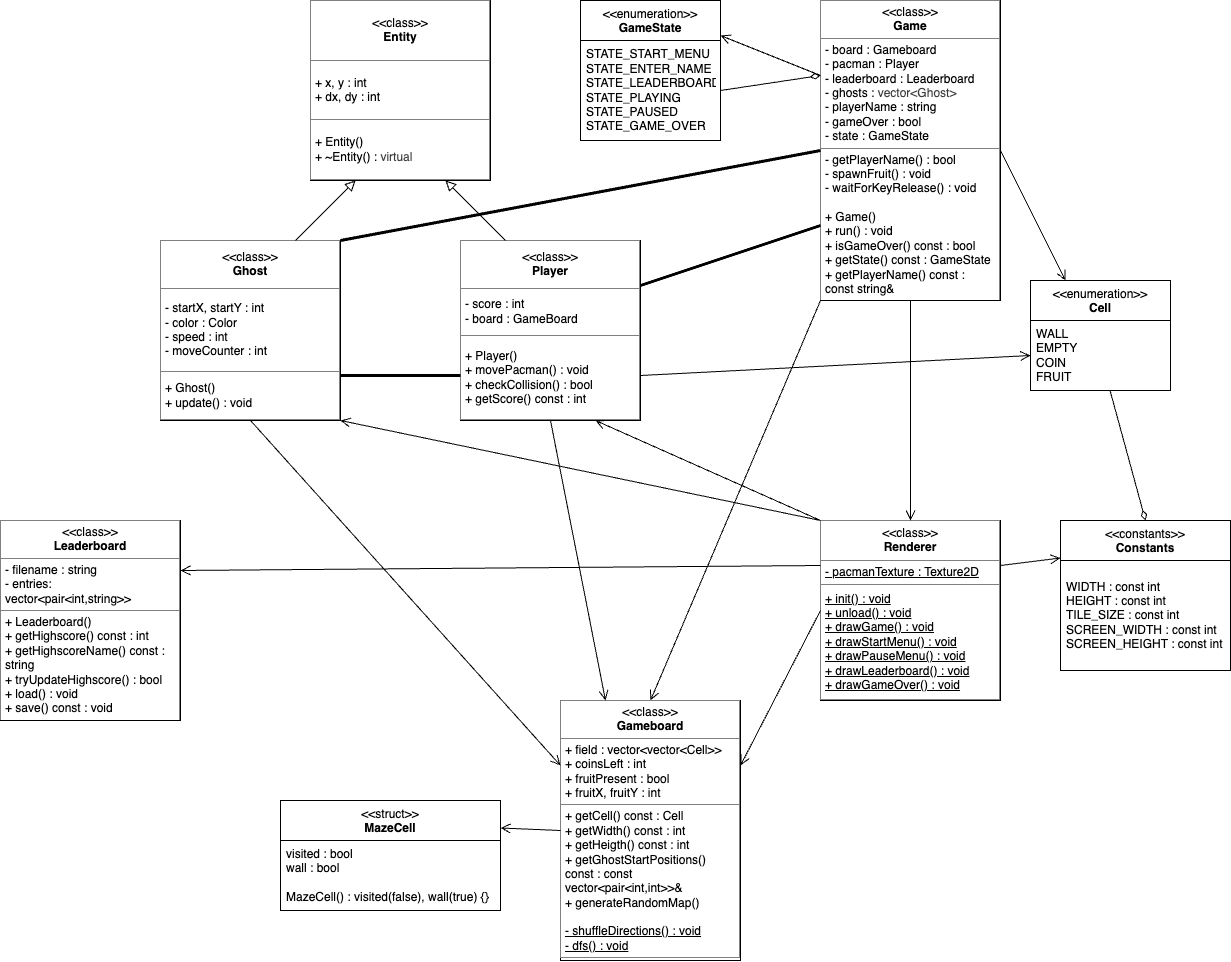

The diagram above was exported from draw.io. Its source (the exported page's mxGraphModel, read from the mxfile embedded in the PNG):
<mxGraphModel dx="2224" dy="989" grid="1" gridSize="10" guides="1" tooltips="1" connect="1" arrows="1" fold="1" page="1" pageScale="1" pageWidth="827" pageHeight="1169" math="0" shadow="0">
  <root>
    <mxCell id="0" />
    <mxCell id="1" parent="0" />
    <mxCell id="6" value="&lt;table style=&quot;width: 180px; height: 180px; border-collapse: collapse;&quot; border=&quot;1&quot; width=&quot;100%&quot; height=&quot;100%&quot; cellpadding=&quot;4&quot;&gt;&lt;tbody&gt;&lt;tr&gt;&lt;th align=&quot;center&quot;&gt;&lt;span style=&quot;color: rgb(0, 0, 0); font-weight: 400;&quot;&gt;&amp;lt;&amp;lt;class&amp;gt;&amp;gt;&lt;/span&gt;&lt;br&gt;Entity&lt;/th&gt;&lt;/tr&gt;&lt;tr&gt;&lt;td&gt;+ x, y : int&lt;br&gt;+ dx, dy : int&lt;br&gt;&lt;/td&gt;&lt;/tr&gt;&lt;tr&gt;&lt;td&gt;+ Entity()&lt;br&gt;+&lt;font face=&quot;Helvetica&quot;&gt;&lt;span style=&quot;white-space: pre;&quot;&gt; &lt;/span&gt;&lt;span style=&quot;white-space: pre;&quot;&gt;~Entity&lt;/span&gt;&lt;span style=&quot;white-space: pre;&quot;&gt;() : &lt;/span&gt;&lt;/font&gt;&lt;span style=&quot;color: rgb(63, 63, 63);&quot;&gt;virtual&lt;/span&gt;&lt;/td&gt;&lt;/tr&gt;&lt;/tbody&gt;&lt;/table&gt;" style="verticalAlign=top;align=left;overflow=fill;html=1;whiteSpace=wrap;" vertex="1" parent="1">
      <mxGeometry x="-110" y="40" width="180" height="180" as="geometry" />
    </mxCell>
    <mxCell id="7" value="&lt;table style=&quot;width: 180px; height: 180px; border-collapse: collapse;&quot; border=&quot;1&quot; width=&quot;100%&quot; height=&quot;100%&quot; cellpadding=&quot;4&quot;&gt;&lt;tbody&gt;&lt;tr&gt;&lt;th align=&quot;center&quot;&gt;&lt;span style=&quot;color: rgb(0, 0, 0); font-weight: 400;&quot;&gt;&amp;lt;&amp;lt;class&amp;gt;&amp;gt;&lt;/span&gt;&lt;br style=&quot;font-weight: 400;&quot;&gt;Player&lt;/th&gt;&lt;/tr&gt;&lt;tr&gt;&lt;td&gt;- score : int&lt;br&gt;- board : GameBoard&lt;br&gt;&lt;/td&gt;&lt;/tr&gt;&lt;tr&gt;&lt;td&gt;+ Player()&lt;br&gt;+ movePacman() : void&lt;br&gt;+ checkCollision() : bool&lt;br&gt;+ getScore() const : int&lt;/td&gt;&lt;/tr&gt;&lt;/tbody&gt;&lt;/table&gt;" style="verticalAlign=top;align=left;overflow=fill;html=1;whiteSpace=wrap;" vertex="1" parent="1">
      <mxGeometry x="40" y="280" width="180" height="180" as="geometry" />
    </mxCell>
    <mxCell id="8" value="&lt;table style=&quot;width: 180px; height: 180px; border-collapse: collapse;&quot; border=&quot;1&quot; width=&quot;100%&quot; height=&quot;100%&quot; cellpadding=&quot;4&quot;&gt;&lt;tbody&gt;&lt;tr&gt;&lt;th align=&quot;center&quot;&gt;&lt;span style=&quot;color: rgb(0, 0, 0); font-weight: 400;&quot;&gt;&amp;lt;&amp;lt;class&amp;gt;&amp;gt;&lt;/span&gt;&lt;br&gt;Ghost&lt;/th&gt;&lt;/tr&gt;&lt;tr&gt;&lt;td&gt;- startX, startY : int&amp;nbsp;&lt;br&gt;- color : Color&lt;br&gt;- speed : int&lt;br&gt;- moveCounter : int&lt;br&gt;&lt;/td&gt;&lt;/tr&gt;&lt;tr&gt;&lt;td&gt;+ Ghost()&lt;br&gt;+ update() : void&lt;/td&gt;&lt;/tr&gt;&lt;/tbody&gt;&lt;/table&gt;" style="verticalAlign=top;align=left;overflow=fill;html=1;whiteSpace=wrap;" vertex="1" parent="1">
      <mxGeometry x="-260" y="280" width="180" height="180" as="geometry" />
    </mxCell>
    <mxCell id="9" value="&amp;lt;&amp;lt;enumeration&amp;gt;&amp;gt;&lt;br&gt;&lt;b&gt;GameState&lt;/b&gt;" style="swimlane;fontStyle=0;align=center;verticalAlign=top;childLayout=stackLayout;horizontal=1;startSize=40;horizontalStack=0;resizeParent=1;resizeParentMax=0;resizeLast=0;collapsible=0;marginBottom=0;html=1;whiteSpace=wrap;" vertex="1" parent="1">
      <mxGeometry x="160" y="40" width="140" height="140" as="geometry" />
    </mxCell>
    <mxCell id="10" value="STATE_START_MENU&lt;div&gt;STATE_ENTER_NAME&lt;/div&gt;&lt;div&gt;STATE_LEADERBOARD&lt;/div&gt;&lt;div&gt;STATE_PLAYING&lt;/div&gt;&lt;div&gt;STATE_PAUSED&lt;/div&gt;&lt;div&gt;STATE_GAME_OVER&lt;/div&gt;" style="text;html=1;strokeColor=none;fillColor=none;align=left;verticalAlign=middle;spacingLeft=4;spacingRight=4;overflow=hidden;rotatable=0;points=[[0,0.5],[1,0.5]];portConstraint=eastwest;whiteSpace=wrap;" vertex="1" parent="9">
      <mxGeometry y="40" width="140" height="100" as="geometry" />
    </mxCell>
    <mxCell id="11" value="&lt;table style=&quot;width: 180px; height: 180px; border-collapse: collapse;&quot; border=&quot;1&quot; width=&quot;100%&quot; height=&quot;100%&quot; cellpadding=&quot;4&quot;&gt;&lt;tbody&gt;&lt;tr&gt;&lt;th align=&quot;center&quot;&gt;&lt;span style=&quot;color: rgb(0, 0, 0); font-weight: 400;&quot;&gt;&amp;lt;&amp;lt;class&amp;gt;&amp;gt;&lt;/span&gt;&lt;br&gt;Game&lt;/th&gt;&lt;/tr&gt;&lt;tr&gt;&lt;td&gt;- board : Gameboard&lt;br&gt;- pacman : Player&lt;br&gt;- leaderboard : Leaderboard&lt;br&gt;- ghosts :&amp;nbsp;&lt;span style=&quot;color: rgb(63, 63, 63);&quot;&gt;vector&amp;lt;Ghost&amp;gt;&lt;/span&gt;&lt;br&gt;- playerName : string&lt;br&gt;- gameOver : bool&lt;br&gt;- state : GameState&lt;br&gt;&lt;/td&gt;&lt;/tr&gt;&lt;tr&gt;&lt;td&gt;- getPlayerName() : bool&lt;br&gt;- spawnFruit() : void&lt;br&gt;- waitForKeyRelease() : void&lt;br&gt;&lt;br&gt;+ Game()&lt;br&gt;+ run() : void&lt;br&gt;+ isGameOver() const : bool&lt;br&gt;+ getState() const : GameState&lt;br&gt;+ getPlayerName() const : const string&amp;amp;&lt;/td&gt;&lt;/tr&gt;&lt;/tbody&gt;&lt;/table&gt;" style="verticalAlign=top;align=left;overflow=fill;html=1;whiteSpace=wrap;" vertex="1" parent="1">
      <mxGeometry x="400" y="40" width="180" height="300" as="geometry" />
    </mxCell>
    <mxCell id="12" value="&amp;lt;&amp;lt;enumeration&amp;gt;&amp;gt;&lt;br&gt;&lt;b&gt;Cell&lt;/b&gt;" style="swimlane;fontStyle=0;align=center;verticalAlign=top;childLayout=stackLayout;horizontal=1;startSize=40;horizontalStack=0;resizeParent=1;resizeParentMax=0;resizeLast=0;collapsible=0;marginBottom=0;html=1;whiteSpace=wrap;" vertex="1" parent="1">
      <mxGeometry x="610" y="320" width="140" height="110" as="geometry" />
    </mxCell>
    <mxCell id="13" value="WALL&lt;div&gt;EMPTY&lt;/div&gt;&lt;div&gt;COIN&lt;/div&gt;&lt;div&gt;FRUIT&lt;/div&gt;" style="text;html=1;strokeColor=none;fillColor=none;align=left;verticalAlign=middle;spacingLeft=4;spacingRight=4;overflow=hidden;rotatable=0;points=[[0,0.5],[1,0.5]];portConstraint=eastwest;whiteSpace=wrap;" vertex="1" parent="12">
      <mxGeometry y="40" width="140" height="70" as="geometry" />
    </mxCell>
    <mxCell id="14" value="&lt;table style=&quot;width: 180px; height: 180px; border-collapse: collapse;&quot; border=&quot;1&quot; width=&quot;100%&quot; height=&quot;100%&quot; cellpadding=&quot;4&quot;&gt;&lt;tbody&gt;&lt;tr&gt;&lt;th align=&quot;center&quot;&gt;&lt;span style=&quot;color: rgb(0, 0, 0); font-weight: 400;&quot;&gt;&amp;lt;&amp;lt;class&amp;gt;&amp;gt;&lt;/span&gt;&lt;br&gt;Gameboard&lt;/th&gt;&lt;/tr&gt;&lt;tr&gt;&lt;td&gt;+ field : vector&amp;lt;vector&amp;lt;Cell&amp;gt;&amp;gt;&lt;br&gt;+ coinsLeft : int&lt;br&gt;+ fruitPresent : bool&lt;br&gt;+ fruitX, fruitY : int&lt;/td&gt;&lt;/tr&gt;&lt;tr&gt;&lt;td&gt;+ getCell() const : Cell&lt;br&gt;+ getWidth() const : int&lt;br&gt;+ getHeigth() const : int&lt;br&gt;+ getGhostStartPositions() const : const vector&amp;lt;pair&amp;lt;int,int&amp;gt;&amp;gt;&amp;amp;&lt;br&gt;+ generateRandomMap()&lt;br&gt;&lt;br&gt;&lt;u&gt;- shuffleDirections() : void&lt;br&gt;- dfs() : void&lt;/u&gt;&lt;/td&gt;&lt;/tr&gt;&lt;/tbody&gt;&lt;/table&gt;" style="verticalAlign=top;align=left;overflow=fill;html=1;whiteSpace=wrap;" vertex="1" parent="1">
      <mxGeometry x="140" y="740" width="180" height="260" as="geometry" />
    </mxCell>
    <mxCell id="15" value="&lt;table style=&quot;width: 180px; height: 180px; border-collapse: collapse;&quot; border=&quot;1&quot; width=&quot;100%&quot; height=&quot;100%&quot; cellpadding=&quot;4&quot;&gt;&lt;tbody&gt;&lt;tr&gt;&lt;th align=&quot;center&quot;&gt;&lt;span style=&quot;color: rgb(0, 0, 0); font-weight: 400;&quot;&gt;&amp;lt;&amp;lt;class&amp;gt;&amp;gt;&lt;br&gt;&lt;/span&gt;Leaderboard&lt;/th&gt;&lt;/tr&gt;&lt;tr&gt;&lt;td&gt;- filename : string&lt;br&gt;- entries: vector&amp;lt;pair&amp;lt;int,string&amp;gt;&amp;gt;&lt;/td&gt;&lt;/tr&gt;&lt;tr&gt;&lt;td&gt;+ Leaderboard()&lt;br&gt;+ getHighscore() const : int&lt;br&gt;+ getHighscoreName() const : string&lt;br&gt;+ tryUpdateHighscore() : bool&lt;br&gt;+ load() : void&lt;br&gt;+ save() const : void&lt;/td&gt;&lt;/tr&gt;&lt;/tbody&gt;&lt;/table&gt;" style="verticalAlign=top;align=left;overflow=fill;html=1;whiteSpace=wrap;" vertex="1" parent="1">
      <mxGeometry x="-420" y="560" width="180" height="200" as="geometry" />
    </mxCell>
    <mxCell id="16" value="&amp;lt;&amp;lt;struct&amp;gt;&amp;gt;&lt;br&gt;&lt;b&gt;MazeCell&lt;/b&gt;" style="swimlane;fontStyle=0;align=center;verticalAlign=top;childLayout=stackLayout;horizontal=1;startSize=40;horizontalStack=0;resizeParent=1;resizeParentMax=0;resizeLast=0;collapsible=0;marginBottom=0;html=1;whiteSpace=wrap;" vertex="1" parent="1">
      <mxGeometry x="-140" y="840" width="220" height="110" as="geometry" />
    </mxCell>
    <mxCell id="17" value="visited : bool&lt;div&gt;wall : bool&lt;/div&gt;&lt;div&gt;&lt;br&gt;&lt;/div&gt;&lt;div&gt;MazeCell() : visited(false), wall(true) {}&lt;/div&gt;" style="text;html=1;strokeColor=none;fillColor=none;align=left;verticalAlign=middle;spacingLeft=4;spacingRight=4;overflow=hidden;rotatable=0;points=[[0,0.5],[1,0.5]];portConstraint=eastwest;whiteSpace=wrap;" vertex="1" parent="16">
      <mxGeometry y="40" width="220" height="70" as="geometry" />
    </mxCell>
    <mxCell id="18" value="&lt;table style=&quot;width: 180px; height: 180px; border-collapse: collapse;&quot; border=&quot;1&quot; width=&quot;100%&quot; height=&quot;100%&quot; cellpadding=&quot;4&quot;&gt;&lt;tbody&gt;&lt;tr&gt;&lt;th align=&quot;center&quot;&gt;&lt;span style=&quot;color: rgb(0, 0, 0); font-weight: 400;&quot;&gt;&amp;lt;&amp;lt;class&amp;gt;&amp;gt;&lt;br&gt;&lt;/span&gt;Renderer&lt;/th&gt;&lt;/tr&gt;&lt;tr&gt;&lt;td&gt;&lt;u&gt;- pacmanTexture : Texture2D&lt;/u&gt;&lt;/td&gt;&lt;/tr&gt;&lt;tr&gt;&lt;td&gt;&lt;u&gt;+ init() : void&lt;br&gt;+ unload() : void&lt;br&gt;+ drawGame() : void&lt;br&gt;+ drawStartMenu() : void&lt;br&gt;+ drawPauseMenu() : void&lt;br&gt;+ drawLeaderboard() : void&lt;br&gt;+ drawGameOver() : void&lt;/u&gt;&lt;/td&gt;&lt;/tr&gt;&lt;/tbody&gt;&lt;/table&gt;" style="verticalAlign=top;align=left;overflow=fill;html=1;whiteSpace=wrap;" vertex="1" parent="1">
      <mxGeometry x="400" y="560" width="180" height="180" as="geometry" />
    </mxCell>
    <mxCell id="22" value="&amp;lt;&amp;lt;constants&amp;gt;&amp;gt;&lt;br&gt;&lt;b&gt;Constants&lt;/b&gt;" style="swimlane;fontStyle=0;align=center;verticalAlign=top;childLayout=stackLayout;horizontal=1;startSize=40;horizontalStack=0;resizeParent=1;resizeParentMax=0;resizeLast=0;collapsible=0;marginBottom=0;html=1;whiteSpace=wrap;" vertex="1" parent="1">
      <mxGeometry x="640" y="560" width="170" height="150" as="geometry" />
    </mxCell>
    <mxCell id="23" value="WIDTH : const int&lt;div&gt;HEIGHT : const int&lt;/div&gt;&lt;div&gt;TILE_SIZE : const int&lt;/div&gt;&lt;div&gt;SCREEN_WIDTH : const int&lt;/div&gt;&lt;div&gt;SCREEN_HEIGHT : const int&lt;/div&gt;" style="text;html=1;strokeColor=none;fillColor=none;align=left;verticalAlign=middle;spacingLeft=4;spacingRight=4;overflow=hidden;rotatable=0;points=[[0,0.5],[1,0.5]];portConstraint=eastwest;whiteSpace=wrap;" vertex="1" parent="22">
      <mxGeometry y="40" width="170" height="110" as="geometry" />
    </mxCell>
    <mxCell id="25" value="" style="endArrow=block;html=1;rounded=0;align=center;verticalAlign=bottom;endFill=0;labelBackgroundColor=none;endSize=8;exitX=0.75;exitY=0;exitDx=0;exitDy=0;entryX=0.25;entryY=1;entryDx=0;entryDy=0;" edge="1" parent="1" source="8" target="6">
      <mxGeometry relative="1" as="geometry">
        <mxPoint x="-90" y="350" as="sourcePoint" />
        <mxPoint x="70" y="350" as="targetPoint" />
      </mxGeometry>
    </mxCell>
    <mxCell id="26" value="" style="resizable=0;html=1;align=center;verticalAlign=top;labelBackgroundColor=none;" connectable="0" vertex="1" parent="25">
      <mxGeometry relative="1" as="geometry" />
    </mxCell>
    <mxCell id="27" value="" style="endArrow=block;html=1;rounded=0;align=center;verticalAlign=bottom;endFill=0;labelBackgroundColor=none;endSize=8;exitX=0.25;exitY=0;exitDx=0;exitDy=0;entryX=0.75;entryY=1;entryDx=0;entryDy=0;" edge="1" parent="1" source="7" target="6">
      <mxGeometry relative="1" as="geometry">
        <mxPoint x="-104" y="290" as="sourcePoint" />
        <mxPoint x="-66" y="230" as="targetPoint" />
        <Array as="points" />
      </mxGeometry>
    </mxCell>
    <mxCell id="28" value="" style="resizable=0;html=1;align=center;verticalAlign=top;labelBackgroundColor=none;" connectable="0" vertex="1" parent="27">
      <mxGeometry relative="1" as="geometry" />
    </mxCell>
    <mxCell id="29" value="" style="endArrow=none;startArrow=none;endFill=0;startFill=0;endSize=8;html=1;verticalAlign=bottom;labelBackgroundColor=none;strokeWidth=3;entryX=0;entryY=0.75;entryDx=0;entryDy=0;exitX=1;exitY=0.75;exitDx=0;exitDy=0;" edge="1" parent="1" source="8" target="7">
      <mxGeometry width="160" relative="1" as="geometry">
        <mxPoint x="-80" y="430" as="sourcePoint" />
        <mxPoint x="30" y="430" as="targetPoint" />
      </mxGeometry>
    </mxCell>
    <mxCell id="30" value="" style="endArrow=none;startArrow=none;endFill=0;startFill=0;endSize=8;html=1;verticalAlign=bottom;labelBackgroundColor=none;strokeWidth=3;exitX=1;exitY=0.25;exitDx=0;exitDy=0;entryX=0;entryY=0.75;entryDx=0;entryDy=0;" edge="1" parent="1" source="7" target="11">
      <mxGeometry width="160" relative="1" as="geometry">
        <mxPoint x="330" y="330" as="sourcePoint" />
        <mxPoint x="490" y="330" as="targetPoint" />
      </mxGeometry>
    </mxCell>
    <mxCell id="31" value="" style="endArrow=open;startArrow=none;endFill=0;startFill=0;endSize=8;html=1;verticalAlign=bottom;labelBackgroundColor=none;strokeWidth=1;exitX=1;exitY=0.75;exitDx=0;exitDy=0;entryX=0;entryY=0.5;entryDx=0;entryDy=0;" edge="1" parent="1" source="7" target="13">
      <mxGeometry width="160" relative="1" as="geometry">
        <mxPoint x="220" y="490" as="sourcePoint" />
        <mxPoint x="380" y="490" as="targetPoint" />
      </mxGeometry>
    </mxCell>
    <mxCell id="32" value="" style="endArrow=open;startArrow=none;endFill=0;startFill=0;endSize=8;html=1;verticalAlign=bottom;labelBackgroundColor=none;strokeWidth=1;exitX=0;exitY=0.5;exitDx=0;exitDy=0;entryX=1;entryY=0.25;entryDx=0;entryDy=0;" edge="1" parent="1" source="18" target="14">
      <mxGeometry width="160" relative="1" as="geometry">
        <mxPoint x="220" y="490" as="sourcePoint" />
        <mxPoint x="380" y="490" as="targetPoint" />
      </mxGeometry>
    </mxCell>
    <mxCell id="33" value="" style="endArrow=open;startArrow=none;endFill=0;startFill=0;endSize=8;html=1;verticalAlign=bottom;labelBackgroundColor=none;strokeWidth=1;entryX=0.75;entryY=1;entryDx=0;entryDy=0;exitX=0;exitY=0;exitDx=0;exitDy=0;" edge="1" parent="1" source="18" target="7">
      <mxGeometry width="160" relative="1" as="geometry">
        <mxPoint x="230" y="530" as="sourcePoint" />
        <mxPoint x="390" y="530" as="targetPoint" />
      </mxGeometry>
    </mxCell>
    <mxCell id="34" value="" style="endArrow=open;startArrow=none;endFill=0;startFill=0;endSize=8;html=1;verticalAlign=bottom;labelBackgroundColor=none;strokeWidth=1;exitX=0;exitY=0;exitDx=0;exitDy=0;entryX=1;entryY=1;entryDx=0;entryDy=0;" edge="1" parent="1" source="18" target="8">
      <mxGeometry width="160" relative="1" as="geometry">
        <mxPoint x="230" y="530" as="sourcePoint" />
        <mxPoint x="390" y="530" as="targetPoint" />
      </mxGeometry>
    </mxCell>
    <mxCell id="35" value="" style="endArrow=open;startArrow=none;endFill=0;startFill=0;endSize=8;html=1;verticalAlign=bottom;labelBackgroundColor=none;strokeWidth=1;exitX=0;exitY=0.25;exitDx=0;exitDy=0;entryX=1;entryY=0.25;entryDx=0;entryDy=0;" edge="1" parent="1" source="18" target="15">
      <mxGeometry width="160" relative="1" as="geometry">
        <mxPoint x="170" y="700" as="sourcePoint" />
        <mxPoint x="330" y="700" as="targetPoint" />
      </mxGeometry>
    </mxCell>
    <mxCell id="36" value="" style="endArrow=open;startArrow=none;endFill=0;startFill=0;endSize=8;html=1;verticalAlign=bottom;labelBackgroundColor=none;strokeWidth=1;exitX=1;exitY=0.25;exitDx=0;exitDy=0;entryX=0;entryY=0.25;entryDx=0;entryDy=0;" edge="1" parent="1" source="18" target="22">
      <mxGeometry width="160" relative="1" as="geometry">
        <mxPoint x="380" y="640" as="sourcePoint" />
        <mxPoint x="540" y="640" as="targetPoint" />
      </mxGeometry>
    </mxCell>
    <mxCell id="37" value="" style="endArrow=open;startArrow=none;endFill=0;startFill=0;endSize=8;html=1;verticalAlign=bottom;labelBackgroundColor=none;strokeWidth=1;exitX=0.5;exitY=1;exitDx=0;exitDy=0;entryX=0;entryY=0.25;entryDx=0;entryDy=0;" edge="1" parent="1" source="8" target="14">
      <mxGeometry width="160" relative="1" as="geometry">
        <mxPoint x="20" y="580" as="sourcePoint" />
        <mxPoint x="180" y="580" as="targetPoint" />
      </mxGeometry>
    </mxCell>
    <mxCell id="38" value="" style="endArrow=open;startArrow=none;endFill=0;startFill=0;endSize=8;html=1;verticalAlign=bottom;labelBackgroundColor=none;strokeWidth=1;exitX=0.5;exitY=1;exitDx=0;exitDy=0;entryX=0.25;entryY=0;entryDx=0;entryDy=0;" edge="1" parent="1" source="7" target="14">
      <mxGeometry width="160" relative="1" as="geometry">
        <mxPoint x="20" y="580" as="sourcePoint" />
        <mxPoint x="180" y="580" as="targetPoint" />
      </mxGeometry>
    </mxCell>
    <mxCell id="39" value="" style="endArrow=open;startArrow=none;endFill=0;startFill=0;endSize=8;html=1;verticalAlign=bottom;labelBackgroundColor=none;strokeWidth=1;exitX=0;exitY=0.5;exitDx=0;exitDy=0;entryX=1;entryY=0.25;entryDx=0;entryDy=0;" edge="1" parent="1" source="14" target="16">
      <mxGeometry width="160" relative="1" as="geometry">
        <mxPoint x="170" y="750" as="sourcePoint" />
        <mxPoint x="330" y="750" as="targetPoint" />
      </mxGeometry>
    </mxCell>
    <mxCell id="40" value="" style="endArrow=open;startArrow=none;endFill=0;startFill=0;endSize=8;html=1;verticalAlign=bottom;labelBackgroundColor=none;strokeWidth=1;exitX=0;exitY=1;exitDx=0;exitDy=0;entryX=0.5;entryY=0;entryDx=0;entryDy=0;" edge="1" parent="1" source="11" target="14">
      <mxGeometry width="160" relative="1" as="geometry">
        <mxPoint x="200" y="490" as="sourcePoint" />
        <mxPoint x="360" y="490" as="targetPoint" />
      </mxGeometry>
    </mxCell>
    <mxCell id="41" value="" style="endArrow=open;startArrow=none;endFill=0;startFill=0;endSize=8;html=1;verticalAlign=bottom;labelBackgroundColor=none;strokeWidth=1;exitX=0.5;exitY=1;exitDx=0;exitDy=0;entryX=0.5;entryY=0;entryDx=0;entryDy=0;" edge="1" parent="1" source="11" target="18">
      <mxGeometry width="160" relative="1" as="geometry">
        <mxPoint x="310" y="490" as="sourcePoint" />
        <mxPoint x="470" y="490" as="targetPoint" />
      </mxGeometry>
    </mxCell>
    <mxCell id="42" value="" style="endArrow=none;startArrow=none;endFill=0;startFill=0;endSize=8;html=1;verticalAlign=bottom;labelBackgroundColor=none;strokeWidth=3;exitX=1;exitY=0;exitDx=0;exitDy=0;entryX=0;entryY=0.5;entryDx=0;entryDy=0;" edge="1" parent="1" source="8" target="11">
      <mxGeometry width="160" relative="1" as="geometry">
        <mxPoint x="160" y="390" as="sourcePoint" />
        <mxPoint x="320" y="390" as="targetPoint" />
      </mxGeometry>
    </mxCell>
    <mxCell id="43" value="" style="endArrow=open;startArrow=none;endFill=0;startFill=0;endSize=8;html=1;verticalAlign=bottom;labelBackgroundColor=none;strokeWidth=1;exitX=1;exitY=0.5;exitDx=0;exitDy=0;entryX=0.25;entryY=0;entryDx=0;entryDy=0;" edge="1" parent="1" source="11" target="12">
      <mxGeometry width="160" relative="1" as="geometry">
        <mxPoint x="260" y="460" as="sourcePoint" />
        <mxPoint x="420" y="460" as="targetPoint" />
      </mxGeometry>
    </mxCell>
    <mxCell id="45" value="" style="endArrow=none;startArrow=diamondThin;endFill=0;startFill=0;html=1;verticalAlign=bottom;labelBackgroundColor=none;strokeWidth=1;startSize=8;endSize=8;exitX=0;exitY=0.25;exitDx=0;exitDy=0;entryX=1;entryY=0.5;entryDx=0;entryDy=0;" edge="1" parent="1" source="11" target="10">
      <mxGeometry width="160" relative="1" as="geometry">
        <mxPoint x="190" y="310" as="sourcePoint" />
        <mxPoint x="350" y="310" as="targetPoint" />
      </mxGeometry>
    </mxCell>
    <mxCell id="46" value="" style="endArrow=open;startArrow=none;endFill=0;startFill=0;endSize=8;html=1;verticalAlign=bottom;labelBackgroundColor=none;strokeWidth=1;exitX=0;exitY=0.25;exitDx=0;exitDy=0;entryX=1;entryY=0.25;entryDx=0;entryDy=0;" edge="1" parent="1" source="11" target="9">
      <mxGeometry width="160" relative="1" as="geometry">
        <mxPoint x="190" y="310" as="sourcePoint" />
        <mxPoint x="350" y="310" as="targetPoint" />
      </mxGeometry>
    </mxCell>
    <mxCell id="47" value="" style="endArrow=none;startArrow=diamondThin;endFill=0;startFill=0;html=1;verticalAlign=bottom;labelBackgroundColor=none;strokeWidth=1;startSize=8;endSize=8;exitX=0.5;exitY=0;exitDx=0;exitDy=0;" edge="1" parent="1" source="22" target="13">
      <mxGeometry width="160" relative="1" as="geometry">
        <mxPoint x="420" y="460" as="sourcePoint" />
        <mxPoint x="580" y="460" as="targetPoint" />
      </mxGeometry>
    </mxCell>
  </root>
</mxGraphModel>